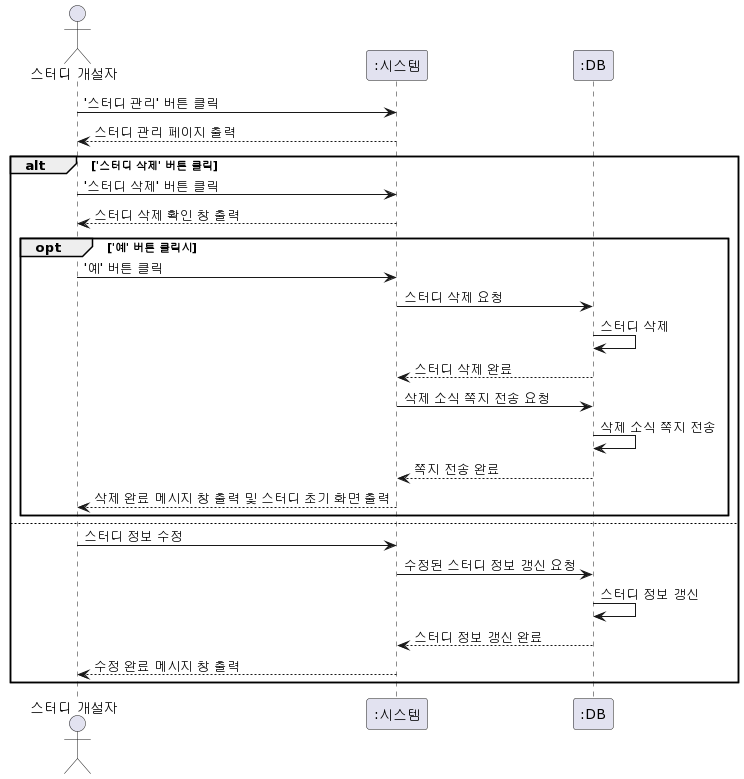

The diagram above was rendered by PlantUML. Its source (embedded in the PNG):
@startuml
actor "스터디 개설자" as 개설자
participant ":시스템" as 시스템
participant ":DB" as DB

개설자 -> 시스템 : '스터디 관리' 버튼 클릭
개설자 <-- 시스템 : 스터디 관리 페이지 출력
alt '스터디 삭제' 버튼 클릭
   개설자 -> 시스템 : '스터디 삭제' 버튼 클릭
   개설자 <-- 시스템 : 스터디 삭제 확인 창 출력
   opt '예' 버튼 클릭시
      개설자 -> 시스템 : '예' 버튼 클릭
      시스템 -> DB : 스터디 삭제 요청
      DB -> DB : 스터디 삭제
      시스템 <-- DB : 스터디 삭제 완료
      시스템 -> DB : 삭제 소식 쪽지 전송 요청
      DB -> DB : 삭제 소식 쪽지 전송
      시스템 <-- DB : 쪽지 전송 완료
      개설자 <-- 시스템 : 삭제 완료 메시지 창 출력 및 스터디 초기 화면 출력
   end

else
   개설자 -> 시스템 : 스터디 정보 수정
   시스템 -> DB : 수정된 스터디 정보 갱신 요청
   DB -> DB : 스터디 정보 갱신
   시스템 <-- DB : 스터디 정보 갱신 완료
   개설자 <-- 시스템 : 수정 완료 메시지 창 출력
end
@enduml